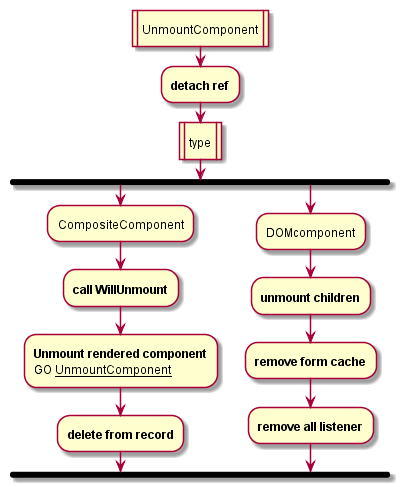

The diagram above was rendered by PlantUML. Its source (embedded in the PNG):
@startuml UnmountComponent
:UnmountComponent|
:**detach ref**;
:type|
fork
  :CompositeComponent;
  :**call WillUnmount**;
  :**Unmount rendered component**
  GO __UnmountComponent__;
  :**delete from record**;
fork again
  :DOMcomponent;
  :**unmount children**;
  :**remove form cache**;
  :**remove all listener**;
end fork
@enduml